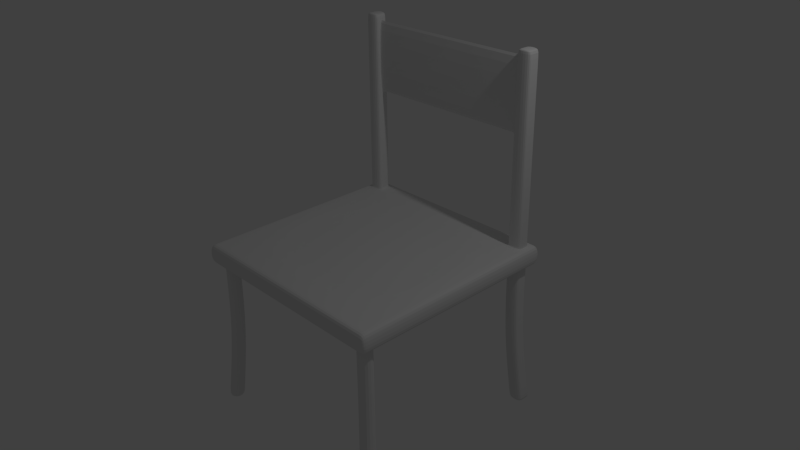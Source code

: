 # Source: chair.blend  (saved by Blender 2.72.0; exported with 4.5.12 LTS)
import bpy
from mathutils import Matrix  # noqa: F401  (used for matrix-valued properties, if any)

bpy.ops.wm.read_factory_settings(use_empty=True)
scene = bpy.context.scene
scene.name = 'Scene'

# ---- collections
col_collection_1 = bpy.data.collections.new('Collection 1'); scene.collection.children.link(col_collection_1)

# ---- world
world_world = bpy.data.worlds.new('World'); scene.world = world_world
world_world.color = (0.05088, 0.05088, 0.05088)
world_world.use_sun_shadow = False
world_world.sun_shadow_jitter_overblur = 0.0
world_world.cycles.sampling_method = 'MANUAL'
world_world.cycles.sample_map_resolution = 256

# ---- cameras
cam_camera = bpy.data.cameras.new('Camera')
cam_camera.clip_end = 100.0
cam_camera.lens = 35.0
cam_camera.sensor_width = 32.0
cam_camera.sensor_height = 18.0
cam_camera.ortho_scale = 7.314
cam_camera.dof.focus_distance = 0.0
cam_camera.dof.aperture_fstop = 128.0

# ---- lights
light_lamp = bpy.data.lights.new('Lamp', 'POINT')
light_lamp.transmission_factor = 0.0
light_lamp.cutoff_distance = 30.0
light_lamp.energy = 100.0
light_lamp.shadow_buffer_clip_start = 1.001
light_lamp.shadow_soft_size = 0.1
light_lamp.shadow_maximum_resolution = 0.006
light_lamp.use_absolute_resolution = True
light_lamp.cycles.use_multiple_importance_sampling = False

# ---- meshes
me_cube_001 = bpy.data.meshes.new('Cube.001')
me_cube_001.from_pydata([(-1.504, -1.504, -0.1346), (-1.504, 1.504, -0.1346), (1.504, 1.504, -0.1346), (1.504, -1.504, -0.1346), (-1.504, -1.504, 0.1346), (-1.504, 1.504, 0.1346), (1.504, 1.504, 0.1346), (1.504, -1.504, 0.1346), (-1.504, -1.4, 0.1346), (-1.504, -1.4, -0.1346), (1.504, -1.4, 0.1346), (1.504, -1.4, -0.1346), (-1.504, 1.4, 0.1346), (1.504, 1.4, -0.1346), (-1.504, 1.4, -0.1346), (1.504, 1.4, 0.1346), (-1.4, 1.504, 0.1346), (-1.4, 1.504, -0.1346), (-1.4, -1.504, 0.1346), (-1.4, -1.504, -0.1346), (-1.4, -1.4, -0.1346), (-1.4, -1.4, 0.1346), (-1.4, 1.4, -0.1346), (-1.4, 1.4, 0.1346), (1.4, 1.504, 0.1346), (1.4, -1.504, -0.1346), (1.4, -1.4, -0.1346), (1.4, 1.4, -0.1346), (1.4, 1.504, -0.1346), (1.4, -1.504, 0.1346), (1.4, -1.4, 0.1346), (1.4, 1.4, 0.1346), (-1.2, 1.504, -0.1346), (-1.2, -1.504, 0.1346), (-1.2, -1.4, 0.1346), (-1.2, 1.4, 0.1346), (-1.2, 1.504, 0.1346), (-1.2, -1.504, -0.1346), (-1.2, -1.4, -0.1346), (-1.2, 1.4, -0.1346), (1.2, 1.504, 0.1346), (1.2, -1.504, -0.1346), (1.2, -1.4, -0.1346), (1.2, 1.4, -0.1346), (1.2, 1.504, -0.1346), (1.2, -1.504, 0.1346), (1.2, -1.4, 0.1346), (1.2, 1.4, 0.1346), (-1.504, -1.2, -0.1346), (1.504, -1.2, 0.1346), (-1.504, -1.2, 0.1346), (1.504, -1.2, -0.1346), (-1.4, -1.2, -0.1346), (-1.4, -1.2, 0.1346), (1.4, -1.2, -0.1346), (1.4, -1.2, 0.1346), (-1.2, -1.2, 0.1346), (-1.2, -1.2, -0.1346), (1.2, -1.2, -0.1346), (1.2, -1.2, 0.1346), (-1.504, 1.2, 0.1346), (1.504, 1.2, -0.1346), (-1.504, 1.2, -0.1346), (1.504, 1.2, 0.1346), (-1.4, 1.2, -0.1346), (-1.4, 1.2, 0.1346), (1.4, 1.2, -0.1346), (1.4, 1.2, 0.1346), (-1.2, 1.2, 0.1346), (-1.2, 1.2, -0.1346), (1.2, 1.2, -0.1346), (1.2, 1.2, 0.1346), (-1.049, -1.049, 0.09336), (1.049, -1.049, 0.09336), (-1.049, 1.049, 0.09336), (1.049, 1.049, 0.09336), (-1.4, -1.4, -0.1346), (-1.4, 1.4, -0.1346), (1.4, -1.4, -0.1346), (1.4, 1.4, -0.1346), (-1.2, -1.4, -0.1346), (-1.2, 1.4, -0.1346), (1.2, -1.4, -0.1346), (1.2, 1.4, -0.1346), (-1.4, -1.2, -0.1346), (1.4, -1.2, -0.1346), (-1.2, -1.2, -0.1346), (1.2, -1.2, -0.1346), (-1.4, 1.2, -0.1346), (1.4, 1.2, -0.1346), (-1.2, 1.2, -0.1346), (1.2, 1.2, -0.1346), (-1.499, -1.499, -2.243), (-1.499, 1.499, -2.243), (1.499, -1.499, -2.243), (1.499, 1.499, -2.243), (-1.285, -1.499, -2.243), (-1.285, 1.499, -2.243), (1.285, -1.499, -2.243), (1.285, 1.499, -2.243), (-1.499, -1.285, -2.243), (1.499, -1.285, -2.243), (-1.285, -1.285, -2.243), (1.285, -1.285, -2.243), (-1.499, 1.285, -2.243), (1.499, 1.285, -2.243), (-1.285, 1.285, -2.243), (1.285, 1.285, -2.243), (-1.2, -1.2, -1.189), (-1.2, -1.4, -1.189), (-1.4, -1.4, -1.189), (-1.4, -1.2, -1.189), (1.4, -1.4, -1.189), (1.2, -1.4, -1.189), (1.2, -1.2, -1.189), (1.4, -1.2, -1.189), (1.2, 1.4, -1.189), (1.4, 1.4, -1.189), (1.2, 1.2, -1.189), (1.4, 1.2, -1.189), (-1.2, 1.4, -1.189), (-1.2, 1.2, -1.189), (-1.4, 1.2, -1.189), (-1.4, 1.4, -1.189), (-1.285, 1.285, -2.191), (-1.499, 1.499, -2.191), (-1.285, 1.499, -2.191), (-1.499, 1.285, -2.191), (-1.285, -1.499, -2.191), (-1.499, -1.499, -2.191), (-1.499, -1.285, -2.191), (-1.285, -1.285, -2.191), (1.285, -1.499, -2.191), (1.499, -1.285, -2.191), (1.499, -1.499, -2.191), (1.285, -1.285, -2.191), (1.499, 1.499, -2.191), (1.499, 1.285, -2.191), (1.285, 1.499, -2.191), (1.285, 1.285, -2.191), (-1.2, 1.4, -0.1873), (-1.4, 1.2, -0.1873), (-1.2, 1.2, -0.1873), (-1.4, 1.4, -0.1873), (1.2, 1.4, -0.1873), (1.2, 1.2, -0.1873), (1.4, 1.4, -0.1873), (1.4, 1.2, -0.1873), (-1.2, -1.2, -0.1873), (-1.2, -1.4, -0.1873), (-1.4, -1.4, -0.1873), (-1.4, -1.2, -0.1873), (1.4, -1.4, -0.1873), (1.2, -1.2, -0.1873), (1.2, -1.4, -0.1873), (1.4, -1.2, -0.1873), (-1.4, 1.4, 0.1346), (1.4, 1.4, 0.1346), (-1.2, 1.4, 0.1346), (1.2, 1.4, 0.1346), (-1.4, 1.2, 0.1346), (1.4, 1.2, 0.1346), (-1.2, 1.2, 0.1346), (1.2, 1.2, 0.1346), (-1.4, 1.4, 2.686), (1.4, 1.4, 2.686), (-1.2, 1.4, 2.686), (1.2, 1.4, 2.686), (-1.4, 1.2, 2.686), (1.4, 1.2, 2.686), (-1.2, 1.2, 2.686), (1.2, 1.2, 2.686), (1.2, 1.2, 1.028), (1.4, 1.2, 1.028), (1.2, 1.4, 1.028), (1.4, 1.4, 1.028), (1.4, 1.2, 1.577), (1.4, 1.4, 1.577), (1.2, 1.2, 1.577), (1.2, 1.4, 1.577), (-1.4, 1.2, 1.028), (-1.2, 1.2, 1.028), (-1.2, 1.4, 1.028), (-1.4, 1.4, 1.028), (-1.2, 1.2, 1.577), (-1.2, 1.4, 1.577), (-1.4, 1.2, 1.577), (-1.4, 1.4, 1.577), (1.4, 1.2, 2.631), (1.4, 1.4, 2.631), (1.2, 1.2, 2.631), (1.2, 1.4, 2.631), (-1.2, 1.2, 2.631), (-1.2, 1.4, 2.631), (-1.4, 1.2, 2.631), (-1.4, 1.4, 2.631), (1.2, 1.2, 0.3033), (1.2, 1.4, 0.3033), (1.4, 1.2, 0.3033), (1.4, 1.4, 0.3033), (-1.4, 1.2, 0.3033), (-1.4, 1.4, 0.3033), (-1.2, 1.2, 0.3033), (-1.2, 1.4, 0.3033), (-1.504, 1.267, 0.1346), (1.504, 1.267, -0.1346), (-1.504, 1.267, -0.1346), (1.504, 1.267, 0.1346), (-1.4, 1.267, -0.1346), (-1.4, 1.267, 0.1346), (1.4, 1.267, -0.1346), (1.4, 1.267, 0.1346), (-1.2, 1.267, 0.1346), (-1.2, 1.267, -0.1346), (1.2, 1.267, -0.1346), (1.2, 1.267, 0.1346), (-1.4, 1.267, -0.1346), (1.4, 1.267, -0.1346), (-1.2, 1.267, -0.1346), (1.2, 1.267, -0.1346), (-1.499, 1.357, -2.243), (1.499, 1.357, -2.243), (-1.285, 1.357, -2.243), (1.285, 1.357, -2.243), (1.2, 1.267, -1.189), (1.4, 1.267, -1.189), (-1.4, 1.267, -1.189), (-1.2, 1.267, -1.189), (-1.499, 1.356, -2.191), (-1.285, 1.356, -2.191), (1.285, 1.356, -2.191), (1.499, 1.356, -2.191), (-1.4, 1.267, -0.1873), (-1.2, 1.267, -0.1873), (1.2, 1.267, -0.1873), (1.4, 1.267, -0.1873), (-1.4, 1.267, 0.1346), (1.4, 1.267, 0.1346), (-1.2, 1.267, 0.1346), (1.2, 1.267, 0.1346), (-1.4, 1.267, 2.686), (1.4, 1.267, 2.686), (-1.2, 1.267, 2.686), (1.2, 1.267, 2.686), (1.2, 1.267, 1.028), (1.4, 1.267, 1.028), (1.2, 1.267, 1.577), (1.4, 1.267, 1.577), (-1.2, 1.267, 1.028), (-1.4, 1.267, 1.028), (-1.2, 1.267, 1.577), (-1.4, 1.267, 1.577), (1.2, 1.267, 2.631), (1.4, 1.267, 2.631), (-1.2, 1.267, 2.631), (-1.4, 1.267, 2.631), (1.2, 1.267, 0.3033), (1.4, 1.267, 0.3033), (-1.2, 1.267, 0.3033), (-1.4, 1.267, 0.3033), (-1.504, 1.333, 0.1346), (1.504, 1.333, -0.1346), (1.4, 1.333, -1.189), (-1.2, 1.333, -1.189), (-1.285, 1.427, -2.191), (1.499, 1.427, -2.191), (-1.2, 1.333, -0.1873), (1.4, 1.333, -0.1873), (1.2, 1.333, 1.028), (1.2, 1.333, 1.577), (-1.4, 1.333, 1.028), (-1.4, 1.333, 1.577), (1.2, 1.333, 2.631), (-1.4, 1.333, 2.631), (1.2, 1.333, 0.3033), (-1.4, 1.333, 0.3033), (-1.504, 1.333, -0.1346), (1.504, 1.333, 0.1346), (-1.4, 1.333, -0.1346), (-1.4, 1.333, 0.1346), (1.4, 1.333, -0.1346), (1.4, 1.333, 0.1346), (-1.2, 1.333, 0.1346), (-1.2, 1.333, -0.1346), (1.2, 1.333, -0.1346), (1.2, 1.333, 0.1346), (-1.4, 1.333, -0.1346), (1.4, 1.333, -0.1346), (-1.2, 1.333, -0.1346), (1.2, 1.333, -0.1346), (-1.499, 1.428, -2.243), (1.499, 1.428, -2.243), (-1.285, 1.428, -2.243), (1.285, 1.428, -2.243), (1.2, 1.333, -1.189), (-1.4, 1.333, -1.189), (-1.499, 1.427, -2.191), (1.285, 1.427, -2.191), (-1.4, 1.333, -0.1873), (1.2, 1.333, -0.1873), (-1.4, 1.333, 0.1346), (1.4, 1.333, 0.1346), (-1.2, 1.333, 0.1346), (1.2, 1.333, 0.1346), (-1.4, 1.333, 2.686), (1.4, 1.333, 2.686), (-1.2, 1.333, 2.686), (1.2, 1.333, 2.686), (1.4, 1.333, 1.028), (1.4, 1.333, 1.577), (-1.2, 1.333, 1.028), (-1.2, 1.333, 1.577), (1.4, 1.333, 2.631), (-1.2, 1.333, 2.631), (1.4, 1.333, 0.3033), (-1.2, 1.333, 0.3033), (1.2, 1.267, 1.577), (-1.2, 1.267, 1.577), (1.2, 1.267, 2.631), (-1.2, 1.267, 2.631), (1.2, 1.333, 1.577), (1.2, 1.333, 2.631), (-1.2, 1.333, 1.577), (-1.2, 1.333, 2.631), (0.0, 1.267, 1.577), (0.0, 1.267, 2.631), (0.0, 1.333, 1.577), (0.0, 1.333, 2.631)], [], [(12, 5, 1, 14), (24, 6, 2, 28), (10, 7, 3, 11), (18, 4, 0, 19), (27, 28, 2, 13), (23, 16, 5, 12), (4, 8, 9, 0), (49, 10, 11, 51), (25, 26, 11, 3), (18, 21, 8, 4), (260, 12, 14, 276), (280, 27, 13, 261), (279, 23, 12, 260), (6, 15, 13, 2), (5, 16, 17, 1), (33, 18, 19, 37), (14, 1, 17, 22), (35, 36, 16, 23), (0, 9, 20, 19), (33, 34, 21, 18), (276, 14, 22, 278), (65, 68, 162, 160), (40, 24, 28, 44), (43, 44, 28, 27), (41, 42, 26, 25), (54, 26, 78, 85), (7, 29, 25, 3), (15, 6, 24, 31), (7, 10, 30, 29), (277, 15, 31, 281), (45, 33, 37, 41), (47, 40, 36, 35), (45, 46, 34, 33), (285, 47, 35, 282), (16, 36, 32, 17), (22, 17, 32, 39), (19, 20, 38, 37), (26, 42, 82, 78), (36, 40, 44, 32), (39, 32, 44, 43), (37, 38, 42, 41), (283, 39, 43, 284), (29, 45, 41, 25), (31, 24, 40, 47), (29, 30, 46, 45), (71, 67, 161, 163), (63, 49, 51, 61), (8, 50, 48, 9), (26, 54, 51, 11), (21, 53, 50, 8), (9, 48, 52, 20), (34, 56, 53, 21), (69, 64, 88, 90), (10, 49, 55, 30), (46, 59, 56, 34), (213, 69, 90, 218), (38, 57, 58, 42), (30, 55, 59, 46), (50, 60, 62, 48), (54, 66, 61, 51), (53, 65, 60, 50), (48, 62, 64, 52), (56, 68, 65, 53), (58, 70, 66, 54), (49, 63, 67, 55), (71, 68, 74, 75), (52, 64, 69, 57), (57, 69, 70, 58), (55, 67, 71, 59), (207, 63, 61, 205), (73, 75, 74, 72), (56, 59, 73, 72), (59, 71, 75, 73), (68, 56, 72, 74), (135, 133, 101, 103), (296, 125, 93, 290), (229, 124, 106, 222), (134, 132, 98, 94), (38, 20, 76, 80), (58, 54, 85, 87), (20, 52, 84, 76), (57, 38, 80, 86), (284, 43, 83, 289), (43, 27, 79, 83), (52, 57, 86, 84), (22, 39, 81, 77), (210, 66, 89, 217), (66, 70, 91, 89), (42, 58, 87, 82), (278, 22, 77, 286), (293, 99, 95, 291), (290, 93, 97, 292), (98, 103, 101, 94), (92, 100, 102, 96), (131, 128, 96, 102), (128, 129, 92, 96), (124, 127, 104, 106), (138, 136, 95, 99), (297, 138, 99, 293), (129, 130, 100, 92), (231, 137, 105, 221), (130, 131, 102, 100), (132, 135, 103, 98), (125, 126, 97, 93), (133, 134, 94, 101), (137, 139, 107, 105), (148, 149, 109, 108), (149, 150, 110, 109), (150, 151, 111, 110), (151, 148, 108, 111), (153, 155, 115, 114), (152, 154, 113, 112), (154, 153, 114, 113), (155, 152, 112, 115), (144, 146, 117, 116), (299, 144, 116, 294), (235, 147, 119, 225), (147, 145, 118, 119), (298, 143, 123, 295), (233, 142, 121, 227), (142, 141, 122, 121), (143, 140, 120, 123), (295, 123, 125, 296), (227, 121, 124, 229), (121, 122, 127, 124), (123, 120, 126, 125), (108, 109, 128, 131), (109, 110, 129, 128), (110, 111, 130, 129), (111, 108, 131, 130), (114, 115, 133, 135), (112, 113, 132, 134), (113, 114, 135, 132), (115, 112, 134, 133), (116, 117, 136, 138), (294, 116, 138, 297), (225, 119, 137, 231), (119, 118, 139, 137), (286, 77, 143, 298), (218, 90, 142, 233), (90, 88, 141, 142), (77, 81, 140, 143), (83, 79, 146, 144), (289, 83, 144, 299), (217, 89, 147, 235), (89, 91, 145, 147), (86, 80, 149, 148), (80, 76, 150, 149), (76, 84, 151, 150), (84, 86, 148, 151), (87, 85, 155, 153), (78, 82, 154, 152), (82, 87, 153, 154), (85, 78, 152, 155), (194, 192, 170, 168), (190, 188, 169, 171), (215, 71, 163, 239), (282, 35, 158, 302), (281, 31, 157, 301), (209, 65, 160, 236), (31, 47, 159, 157), (35, 23, 156, 158), (306, 166, 164, 304), (305, 165, 167, 307), (252, 190, 171, 243), (313, 193, 166, 306), (312, 189, 165, 305), (255, 194, 168, 240), (189, 191, 167, 165), (193, 195, 164, 166), (196, 198, 173, 172), (256, 196, 172, 244), (314, 199, 175, 308), (199, 197, 174, 175), (172, 173, 176, 178), (244, 172, 178, 246), (308, 175, 177, 309), (175, 174, 179, 177), (200, 202, 181, 180), (315, 203, 182, 310), (259, 200, 180, 249), (203, 201, 183, 182), (180, 181, 184, 186), (310, 182, 185, 311), (249, 180, 186, 251), (182, 183, 187, 185), (178, 176, 188, 190), (246, 178, 190, 252), (309, 177, 189, 312), (177, 179, 191, 189), (186, 184, 192, 194), (311, 185, 193, 313), (251, 186, 194, 255), (185, 187, 195, 193), (163, 161, 198, 196), (239, 163, 196, 256), (301, 157, 199, 314), (157, 159, 197, 199), (160, 162, 202, 200), (302, 158, 203, 315), (236, 160, 200, 259), (158, 156, 201, 203), (60, 204, 206, 62), (66, 210, 205, 61), (65, 209, 204, 60), (62, 206, 208, 64), (63, 207, 211, 67), (71, 215, 212, 68), (69, 213, 214, 70), (283, 213, 218, 288), (277, 207, 205, 261), (127, 228, 220, 104), (264, 229, 222, 292), (70, 214, 219, 91), (280, 210, 217, 287), (64, 208, 216, 88), (107, 223, 221, 105), (104, 220, 222, 106), (139, 230, 223, 107), (265, 231, 221, 291), (145, 234, 224, 118), (267, 235, 225, 262), (141, 232, 226, 122), (266, 233, 227, 263), (122, 226, 228, 127), (263, 227, 229, 264), (118, 224, 230, 139), (262, 225, 231, 265), (88, 216, 232, 141), (288, 218, 233, 266), (91, 219, 234, 145), (287, 217, 235, 267), (285, 215, 239, 303), (68, 212, 238, 162), (67, 211, 237, 161), (279, 209, 236, 300), (170, 242, 240, 168), (169, 241, 243, 171), (272, 252, 243, 307), (192, 254, 242, 170), (188, 253, 241, 169), (273, 255, 240, 304), (274, 256, 244, 268), (198, 257, 245, 173), (268, 244, 246, 269), (173, 245, 247, 176), (202, 258, 248, 181), (275, 259, 249, 270), (181, 248, 250, 184), (270, 249, 251, 271), (311, 313, 323, 322), (176, 247, 253, 188), (184, 250, 254, 192), (271, 251, 255, 273), (303, 239, 256, 274), (161, 237, 257, 198), (162, 238, 258, 202), (300, 236, 259, 275), (204, 260, 276, 206), (210, 280, 261, 205), (209, 279, 260, 204), (206, 276, 278, 208), (207, 277, 281, 211), (215, 285, 282, 212), (213, 283, 284, 214), (228, 296, 290, 220), (214, 284, 289, 219), (208, 278, 286, 216), (223, 293, 291, 221), (220, 290, 292, 222), (230, 297, 293, 223), (234, 299, 294, 224), (232, 298, 295, 226), (226, 295, 296, 228), (224, 294, 297, 230), (216, 286, 298, 232), (219, 289, 299, 234), (212, 282, 302, 238), (211, 281, 301, 237), (242, 306, 304, 240), (241, 305, 307, 243), (254, 313, 306, 242), (253, 312, 305, 241), (257, 314, 308, 245), (245, 308, 309, 247), (258, 315, 310, 248), (248, 310, 311, 250), (247, 309, 312, 253), (272, 269, 320, 321), (237, 301, 314, 257), (238, 302, 315, 258), (39, 283, 288, 81), (15, 277, 261, 13), (126, 264, 292, 97), (27, 280, 287, 79), (136, 265, 291, 95), (146, 267, 262, 117), (140, 266, 263, 120), (120, 263, 264, 126), (117, 262, 265, 136), (81, 288, 266, 140), (79, 287, 267, 146), (47, 285, 303, 159), (23, 279, 300, 156), (191, 272, 307, 167), (195, 273, 304, 164), (197, 274, 268, 174), (174, 268, 269, 179), (201, 275, 270, 183), (183, 270, 271, 187), (179, 269, 272, 191), (187, 271, 273, 195), (159, 303, 274, 197), (156, 300, 275, 201), (321, 320, 326, 327), (252, 272, 321, 318), (269, 246, 316, 320), (254, 250, 317, 319), (246, 252, 318, 316), (313, 254, 319, 323), (250, 311, 322, 317), (318, 321, 327, 325), (320, 316, 324, 326), (316, 318, 325, 324), (322, 323, 327, 326), (319, 317, 324, 325), (323, 319, 325, 327), (317, 322, 326, 324)])
me_cube_001.use_remesh_preserve_volume = False
me_cube_001.use_remesh_preserve_attributes = False
me_cube_001.use_mirror_vertex_groups = False
me_cube_001.update()

# ---- objects
ob_cube = bpy.data.objects.new('Cube', me_cube_001)
ob_lamp = bpy.data.objects.new('Lamp', light_lamp)
ob_camera = bpy.data.objects.new('Camera', cam_camera)

# ---- transforms, parenting, visibility, modifiers, constraints
ob_cube.location = (0.0, 0.0, 0.0)
ob_cube.lineart.crease_threshold = 0.0
_m = ob_cube.modifiers.new('Subsurf', 'SUBSURF')
_m.uv_smooth = 'PRESERVE_CORNERS'
_m.quality = 2
_m.show_only_control_edges = False
ob_lamp.location = (4.076, 1.005, 5.904)
ob_lamp.rotation_euler = (0.6503, 0.05522, 1.866)
ob_lamp.lock_rotations_4d = False
ob_lamp.empty_display_type = 'ARROWS'
ob_lamp.color = (0.0, 0.0, 0.0, 0.0)
ob_lamp.lineart.crease_threshold = 0.0
ob_camera.location = (7.481, -6.508, 5.344)
ob_camera.rotation_euler = (1.109, 0.01082, 0.8149)
ob_camera.lock_rotations_4d = False
ob_camera.empty_display_type = 'ARROWS'
ob_camera.color = (0.0, 0.0, 0.0, 0.0)
ob_camera.display_type = 'WIRE'
ob_camera.lineart.crease_threshold = 0.0

# ---- collection membership
col_collection_1.objects.link(ob_cube)
col_collection_1.objects.link(ob_lamp)
col_collection_1.objects.link(ob_camera)

# ---- scene / render settings (as saved in the file)
scene.camera = ob_camera
scene.frame_start = 1; scene.frame_end = 250; scene.frame_set(1)
scene.render.engine = 'BLENDER_EEVEE_NEXT'
scene.render.resolution_percentage = 50
scene.render.dither_intensity = 0.0
scene.cycles.use_denoising = False
scene.cycles.samples = 10
scene.cycles.sampling_pattern = 'TABULATED_SOBOL'
scene.cycles.light_sampling_threshold = 0.0
scene.cycles.use_adaptive_sampling = False
scene.cycles.use_light_tree = False
scene.cycles.blur_glossy = 0.0
scene.cycles.pixel_filter_type = 'GAUSSIAN'
scene.cycles.sample_clamp_indirect = 0.0
scene.view_settings.view_transform = 'Standard'
bpy.context.view_layer.update()
